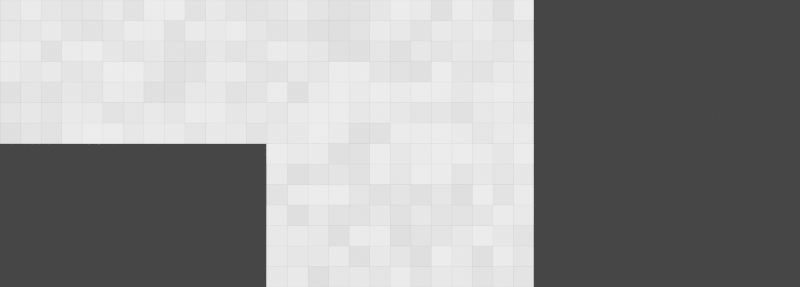 # Source: template_floors.blend  (saved by Blender 2.83.19; exported with 4.5.12 LTS)
import bpy
from mathutils import Matrix  # noqa: F401  (used for matrix-valued properties, if any)

bpy.ops.wm.read_factory_settings(use_empty=True)
scene = bpy.context.scene
scene.name = 'Scene'

# ---- collections
col_l_floor = bpy.data.collections.new('L Floor'); scene.collection.children.link(col_l_floor)
col_n_floor = bpy.data.collections.new('N Floor'); scene.collection.children.link(col_n_floor)

# ---- materials (node trees are filled in below, after node groups)
mat_floor = bpy.data.materials.new('Floor')

# ---- material node trees
mat_floor.use_nodes = True; mat_floor.node_tree.nodes.clear()
_N = mat_floor.node_tree.nodes; _L = mat_floor.node_tree.links
n0 = _N.new('ShaderNodeTexBrick'); n0.name = 'Brick Texture'; n0.location = (-355, 215)
n0.offset = 0.0
n0.inputs[2].default_value = (0.3964, 0.3964, 0.3964, 1.0)
n0.inputs[4].default_value = 10.0
n0.inputs[6].default_value = 0.9
n0.inputs[8].default_value = 1.54
n0.inputs[9].default_value = 1.538
n1 = _N.new('ShaderNodeMapping'); n1.name = 'Mapping'; n1.location = (-645, 164)
n1.width = 240
n1.inputs[1].default_value = (-0.081, 0.154, 0.0)
n2 = _N.new('ShaderNodeBsdfPrincipled'); n2.name = 'Principled BSDF'; n2.location = (-98, 298)
n2.distribution = 'GGX'
n2.subsurface_method = 'BURLEY'
n2.inputs[3].default_value = 1.45
n2.inputs[27].default_value = (0.0, 0.0, 0.0, 1.0)
n2.inputs[28].default_value = 1.0
n3 = _N.new('ShaderNodeOutputMaterial'); n3.name = 'Material Output'; n3.location = (192, 298)
n4 = _N.new('ShaderNodeTexCoord'); n4.name = 'Texture Coordinate'; n4.location = (-855, 147)
_L.new(n2.outputs[0], n3.inputs[0])
_L.new(n0.outputs[0], n2.inputs[0])
_L.new(n1.outputs[0], n0.inputs[0])
_L.new(n4.outputs[3], n1.inputs[0])
n3.is_active_output = True

# ---- world
world_world = bpy.data.worlds.new('World'); scene.world = world_world
world_world.use_nodes = True; world_world.node_tree.nodes.clear()
_N = world_world.node_tree.nodes; _L = world_world.node_tree.links
n0 = _N.new('ShaderNodeOutputWorld'); n0.name = 'World Output'; n0.location = (300, 300)
n1 = _N.new('ShaderNodeBackground'); n1.name = 'Background'; n1.location = (10, 300)
n1.inputs[0].default_value = (0.05088, 0.05088, 0.05088, 1.0)
_L.new(n1.outputs[0], n0.inputs[0])
n0.is_active_output = True
world_world.color = (0.05088, 0.05088, 0.05088)
world_world.use_sun_shadow = False
world_world.sun_shadow_jitter_overblur = 0.0

# ---- cameras
cam_camera_001 = bpy.data.cameras.new('Camera.001')
cam_camera_001.type = 'ORTHO'

# ---- lights
light_light = bpy.data.lights.new('Light', 'SUN')
light_light.transmission_factor = 0.0
light_light.angle = 0.1993
light_light.shadow_soft_size = 0.1
light_light.shadow_cascade_max_distance = 1000.0

# ---- meshes
me_plane = bpy.data.meshes.new('Plane')
me_plane.from_pydata([(-1.0, -0.0006608, 0.0), (1.0, -0.0006608, 0.0), (-1.0, 1.077, 0.0), (1.0, 1.077, 0.0), (-3.0, -0.0006608, 0.0), (-3.0, 1.077, 0.0), (-1.0, -1.077, 0.0), (1.0, -1.077, 0.0)], [], [(0, 1, 3, 2), (0, 2, 5, 4), (1, 0, 6, 7)])
_uv = me_plane.uv_layers.new(name='UVMap')
_uv.uv.foreach_set('vector', [0.0, 0.0, 1.0, 0.0, 1.0, 1.0, 0.0, 1.0, 0.0, 0.0, 0.0, 1.0, 0.0, 1.0, 0.0, 0.0, 1.0, 0.0, 0.0, 0.0, 0.0, 0.0, 1.0, 0.0])
me_plane.materials.append(mat_floor)
me_plane.use_remesh_fix_poles = True
me_plane.use_remesh_preserve_attributes = False
me_plane.use_mirror_vertex_groups = False
me_plane.update()
me_plane_001 = bpy.data.meshes.new('Plane.001')
me_plane_001.from_pydata([(-3.0, 0.002663, 0.0), (-2.228, 0.002663, 0.0), (-3.0, 1.077, 0.0), (-2.228, 1.077, 0.0), (-3.0, -1.076, 0.0), (-2.228, -1.076, 0.0)], [], [(0, 1, 3, 2), (1, 0, 4, 5)])
_uv = me_plane_001.uv_layers.new(name='UVMap')
_uv.uv.foreach_set('vector', [0.0, 0.0, 1.0, 0.0, 1.0, 1.0, 0.0, 1.0, 1.0, 0.0, 0.0, 0.0, 0.0, 0.0, 1.0, 0.0])
me_plane_001.materials.append(mat_floor)
me_plane_001.use_remesh_fix_poles = True
me_plane_001.use_remesh_preserve_attributes = False
me_plane_001.use_mirror_vertex_groups = False
me_plane_001.update()
me_plane_002 = bpy.data.meshes.new('Plane.002')
me_plane_002.from_pydata([(-3.0, -0.4615, 0.0), (-1.0, -0.4615, 0.0), (-3.0, 0.002679, 0.0), (-1.0, 0.002679, 0.0), (1.002, -0.4615, 0.0), (1.002, 0.002679, 0.0)], [], [(0, 1, 3, 2), (3, 1, 4, 5)])
_uv = me_plane_002.uv_layers.new(name='UVMap')
_uv.uv.foreach_set('vector', [0.0, 0.0, 1.0, 0.0, 1.0, 1.0, 0.0, 1.0, 1.0, 1.0, 1.0, 0.0, 1.0, 0.0, 1.0, 1.0])
me_plane_002.materials.append(mat_floor)
me_plane_002.use_remesh_fix_poles = True
me_plane_002.use_remesh_preserve_attributes = False
me_plane_002.use_mirror_vertex_groups = False
me_plane_002.update()

# ---- objects
ob_camera = bpy.data.objects.new('Camera', cam_camera_001)
ob_light = bpy.data.objects.new('Light', light_light)
ob_l_floor = bpy.data.objects.new('l_floor', me_plane)
ob_empty = bpy.data.objects.new('Empty', None)
ob_empty_001 = bpy.data.objects.new('Empty.001', None)
ob_floor_small_v = bpy.data.objects.new('Floor_Small_V', me_plane_001)
ob_floor_small_h = bpy.data.objects.new('Floor_Small_H', me_plane_002)

# ---- transforms, parenting, visibility, modifiers, constraints
ob_camera.location = (0.0, 0.0, 125.0)
ob_camera.lineart.crease_threshold = 0.0
ob_light.location = (4.076, 1.005, 5.904)
ob_light.lock_rotations_4d = False
ob_light.empty_display_type = 'ARROWS'
ob_light.color = (0.0, 0.0, 0.0, 0.0)
ob_light.lineart.crease_threshold = 0.0
ob_l_floor.location = (0.0, 0.0, 0.0)
ob_l_floor.lineart.crease_threshold = 0.0
ob_empty.location = (0.0, 0.0, 0.0)
ob_empty.empty_display_type = 'IMAGE'
ob_empty.empty_display_size = 6.0
ob_empty.empty_image_offset = (-0.5, 0.0)
ob_empty.empty_image_depth = 'FRONT'
ob_empty.use_empty_image_alpha = True
ob_empty.color = (1.0, 1.0, 1.0, 0.717)
ob_empty.lineart.crease_threshold = 0.0
ob_empty_001.location = (0.0, 0.0, 0.0)
ob_empty_001.empty_display_type = 'IMAGE'
ob_empty_001.empty_display_size = 2.0
ob_empty_001.empty_image_offset = (-1.5, -0.3)
ob_empty_001.empty_image_depth = 'FRONT'
ob_empty_001.use_empty_image_alpha = True
ob_empty_001.color = (1.0, 1.0, 1.0, 0.5)
ob_empty_001.lineart.crease_threshold = 0.0
ob_floor_small_v.location = (0.0, 0.0, -0.1)
ob_floor_small_v.lineart.crease_threshold = 0.0
ob_floor_small_h.location = (0.0, 0.0, 0.0)
ob_floor_small_h.lineart.crease_threshold = 0.0

# ---- collection membership
scene.collection.objects.link(ob_camera)
scene.collection.objects.link(ob_light)
col_l_floor.objects.link(ob_l_floor)
col_l_floor.objects.link(ob_empty)
col_n_floor.objects.link(ob_empty_001)
col_n_floor.objects.link(ob_floor_small_v)
col_n_floor.objects.link(ob_floor_small_h)
def _layer_coll(name, lc=None):
    lc = lc or bpy.context.view_layer.layer_collection
    for c in lc.children:
        if c.name == name: return c
        r = _layer_coll(name, c)
        if r: return r
_layer_coll('N Floor').exclude = True

# ---- scene / render settings (as saved in the file)
scene.camera = ob_camera
scene.frame_start = 1; scene.frame_end = 1; scene.frame_set(1)
scene.render.engine = 'CYCLES'
scene.render.resolution_x = 1014
scene.render.resolution_y = 364
scene.render.film_transparent = True
scene.cycles.use_denoising = False
scene.cycles.samples = 1024
scene.cycles.sampling_pattern = 'TABULATED_SOBOL'
scene.cycles.use_light_tree = False
scene.cycles.filter_width = 1.25
scene.cycles.debug_use_hair_bvh = False
scene.view_settings.view_transform = 'Filmic'
bpy.context.view_layer.update()
